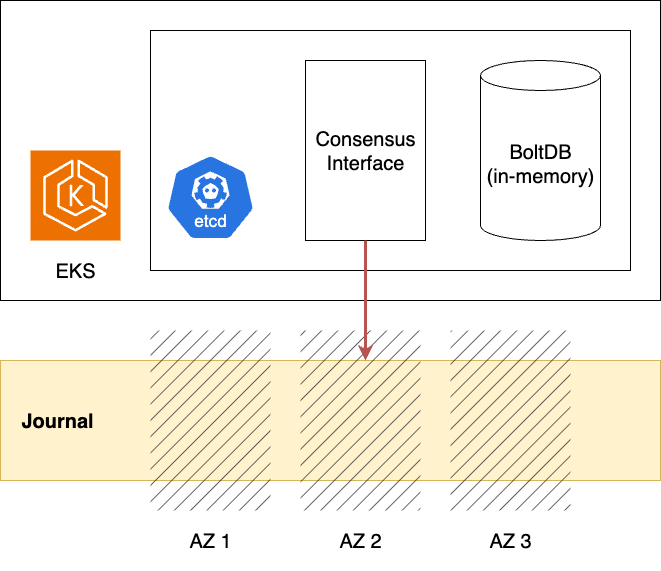

The diagram above was exported from draw.io. Its source (the exported page's mxGraphModel, read from the mxfile embedded in the PNG):
<mxGraphModel dx="1445" dy="2350" grid="1" gridSize="30" guides="1" tooltips="1" connect="1" arrows="1" fold="1" page="0" pageScale="1" pageWidth="827" pageHeight="1169" math="0" shadow="0" adaptiveColors="auto">
  <root>
    <mxCell id="ihFljZBb3NcVb9rpeYJD-0" />
    <mxCell id="ihFljZBb3NcVb9rpeYJD-1" value="Components" parent="ihFljZBb3NcVb9rpeYJD-0" />
    <mxCell id="ihFljZBb3NcVb9rpeYJD-20" value="" style="whiteSpace=wrap;html=1;" vertex="1" parent="ihFljZBb3NcVb9rpeYJD-1">
      <mxGeometry x="1920" y="960" width="660" height="300" as="geometry" />
    </mxCell>
    <mxCell id="ihFljZBb3NcVb9rpeYJD-21" value="EKS" style="text;html=1;align=center;verticalAlign=middle;whiteSpace=wrap;rounded=0;fontSize=20;" vertex="1" parent="ihFljZBb3NcVb9rpeYJD-1">
      <mxGeometry x="1920" y="1200" width="150" height="60" as="geometry" />
    </mxCell>
    <mxCell id="ihFljZBb3NcVb9rpeYJD-22" value="" style="sketch=0;points=[[0,0,0],[0.25,0,0],[0.5,0,0],[0.75,0,0],[1,0,0],[0,1,0],[0.25,1,0],[0.5,1,0],[0.75,1,0],[1,1,0],[0,0.25,0],[0,0.5,0],[0,0.75,0],[1,0.25,0],[1,0.5,0],[1,0.75,0]];outlineConnect=0;fontColor=#232F3E;fillColor=#ED7100;strokeColor=#ffffff;dashed=0;verticalLabelPosition=bottom;verticalAlign=top;align=center;html=1;fontSize=12;fontStyle=0;aspect=fixed;shape=mxgraph.aws4.resourceIcon;resIcon=mxgraph.aws4.eks;" vertex="1" parent="ihFljZBb3NcVb9rpeYJD-1">
      <mxGeometry x="1950" y="1110" width="90" height="90" as="geometry" />
    </mxCell>
    <mxCell id="ihFljZBb3NcVb9rpeYJD-23" value="" style="group;align=center;" vertex="1" connectable="0" parent="ihFljZBb3NcVb9rpeYJD-1">
      <mxGeometry x="1920" y="1320" width="660" height="120" as="geometry" />
    </mxCell>
    <mxCell id="ihFljZBb3NcVb9rpeYJD-24" value="" style="rounded=0;whiteSpace=wrap;html=1;fillColor=#fff2cc;strokeColor=#d6b656;" vertex="1" parent="ihFljZBb3NcVb9rpeYJD-23">
      <mxGeometry width="660" height="120" as="geometry" />
    </mxCell>
    <mxCell id="ihFljZBb3NcVb9rpeYJD-25" value="Journal" style="text;html=1;align=center;verticalAlign=middle;whiteSpace=wrap;rounded=0;fontSize=20;fontStyle=1" vertex="1" parent="ihFljZBb3NcVb9rpeYJD-23">
      <mxGeometry y="30" width="113.79310344827586" height="60" as="geometry" />
    </mxCell>
    <mxCell id="ihFljZBb3NcVb9rpeYJD-26" value="AZ/Region" parent="ihFljZBb3NcVb9rpeYJD-0" />
    <mxCell id="ihFljZBb3NcVb9rpeYJD-41" value="" style="rounded=0;whiteSpace=wrap;html=1;fillColor=#333333;strokeColor=none;fontColor=#333333;glass=0;fillStyle=hatch;" vertex="1" parent="ihFljZBb3NcVb9rpeYJD-26">
      <mxGeometry x="2070" y="1290" width="120" height="180" as="geometry" />
    </mxCell>
    <mxCell id="ihFljZBb3NcVb9rpeYJD-42" value="" style="rounded=0;whiteSpace=wrap;html=1;fillColor=#333333;strokeColor=none;fontColor=#333333;glass=0;fillStyle=hatch;" vertex="1" parent="ihFljZBb3NcVb9rpeYJD-26">
      <mxGeometry x="2220" y="1290" width="120" height="180" as="geometry" />
    </mxCell>
    <mxCell id="ihFljZBb3NcVb9rpeYJD-43" value="" style="rounded=0;whiteSpace=wrap;html=1;fillColor=#333333;strokeColor=none;fontColor=#333333;glass=0;fillStyle=hatch;" vertex="1" parent="ihFljZBb3NcVb9rpeYJD-26">
      <mxGeometry x="2370" y="1290" width="120" height="180" as="geometry" />
    </mxCell>
    <mxCell id="ihFljZBb3NcVb9rpeYJD-44" value="AZ 1" style="text;html=1;align=center;verticalAlign=middle;whiteSpace=wrap;rounded=0;fontSize=20;" vertex="1" parent="ihFljZBb3NcVb9rpeYJD-26">
      <mxGeometry x="2070" y="1470" width="120" height="60" as="geometry" />
    </mxCell>
    <mxCell id="ihFljZBb3NcVb9rpeYJD-45" value="AZ 2" style="text;html=1;align=center;verticalAlign=middle;whiteSpace=wrap;rounded=0;fontSize=20;" vertex="1" parent="ihFljZBb3NcVb9rpeYJD-26">
      <mxGeometry x="2220" y="1470" width="120" height="60" as="geometry" />
    </mxCell>
    <mxCell id="ihFljZBb3NcVb9rpeYJD-46" value="AZ 3" style="text;html=1;align=center;verticalAlign=middle;whiteSpace=wrap;rounded=0;fontSize=20;" vertex="1" parent="ihFljZBb3NcVb9rpeYJD-26">
      <mxGeometry x="2370" y="1470" width="120" height="60" as="geometry" />
    </mxCell>
    <mxCell id="ihFljZBb3NcVb9rpeYJD-47" value="Elements" parent="ihFljZBb3NcVb9rpeYJD-0" />
    <mxCell id="ihFljZBb3NcVb9rpeYJD-148" value="" style="rounded=0;whiteSpace=wrap;html=1;" vertex="1" parent="ihFljZBb3NcVb9rpeYJD-47">
      <mxGeometry x="2070" y="990" width="480" height="240" as="geometry" />
    </mxCell>
    <mxCell id="ihFljZBb3NcVb9rpeYJD-149" value="" style="aspect=fixed;sketch=0;html=1;dashed=0;whitespace=wrap;verticalLabelPosition=bottom;verticalAlign=top;fillColor=#2875E2;strokeColor=#ffffff;points=[[0.005,0.63,0],[0.1,0.2,0],[0.9,0.2,0],[0.5,0,0],[0.995,0.63,0],[0.72,0.99,0],[0.5,1,0],[0.28,0.99,0]];shape=mxgraph.kubernetes.icon2;kubernetesLabel=1;prIcon=etcd" vertex="1" parent="ihFljZBb3NcVb9rpeYJD-47">
      <mxGeometry x="2085" y="1113.6" width="90" height="86.4" as="geometry" />
    </mxCell>
    <mxCell id="ihFljZBb3NcVb9rpeYJD-150" value="Consensus&lt;div&gt;Interface&lt;/div&gt;" style="rounded=0;whiteSpace=wrap;html=1;fontSize=20;" vertex="1" parent="ihFljZBb3NcVb9rpeYJD-47">
      <mxGeometry x="2225" y="1020" width="120" height="180" as="geometry" />
    </mxCell>
    <mxCell id="ihFljZBb3NcVb9rpeYJD-151" value="BoltDB&lt;div&gt;(in-memory)&lt;/div&gt;" style="shape=cylinder3;whiteSpace=wrap;html=1;boundedLbl=1;backgroundOutline=1;size=15;fontSize=20;" vertex="1" parent="ihFljZBb3NcVb9rpeYJD-47">
      <mxGeometry x="2400" y="1020" width="120" height="180" as="geometry" />
    </mxCell>
    <mxCell id="ihFljZBb3NcVb9rpeYJD-152" style="edgeStyle=orthogonalEdgeStyle;rounded=0;orthogonalLoop=1;jettySize=auto;html=1;exitX=0.5;exitY=1;exitDx=0;exitDy=0;strokeWidth=3;fillColor=#f8cecc;strokeColor=#b85450;" edge="1" parent="ihFljZBb3NcVb9rpeYJD-47" source="ihFljZBb3NcVb9rpeYJD-150">
      <mxGeometry relative="1" as="geometry">
        <mxPoint x="2285" y="1320" as="targetPoint" />
      </mxGeometry>
    </mxCell>
  </root>
</mxGraphModel>